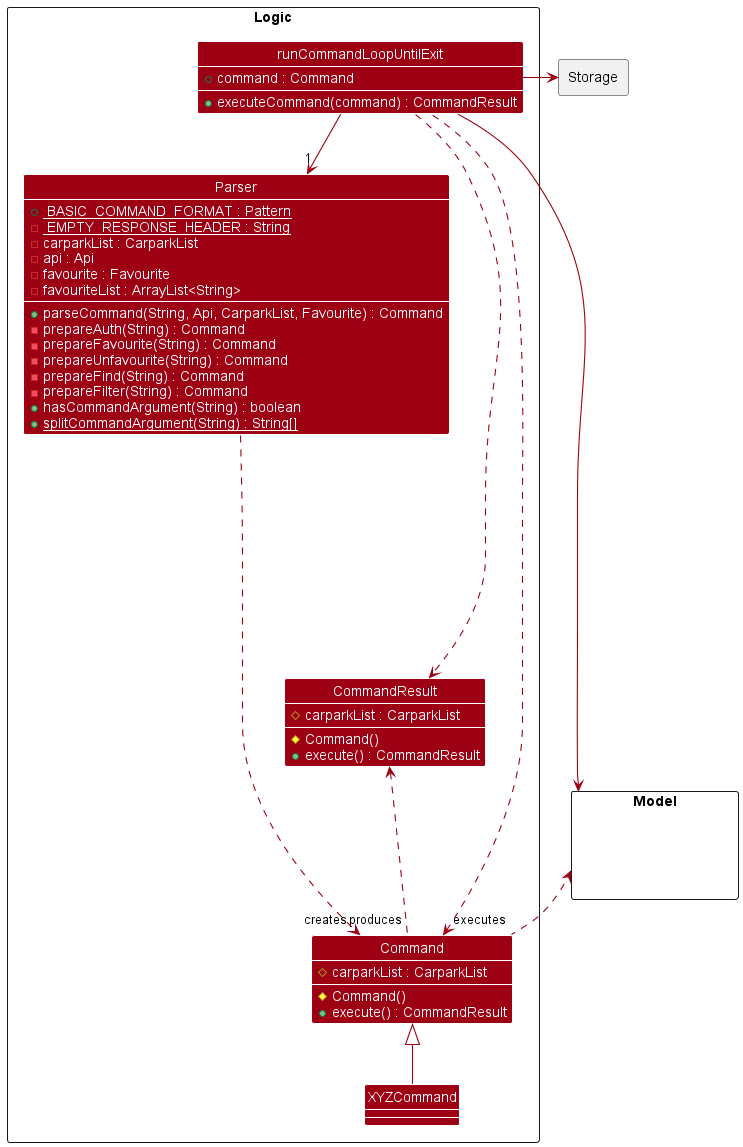

The diagram above was rendered by PlantUML. Its source (embedded in the PNG):
@startuml
!include style.puml
skinparam arrowThickness 1.1
skinparam arrowColor MODEL_COLOR
skinparam classBackgroundColor MODEL_COLOR
show field
show methods

package Model <<Rectangle>> {
    Class HiddenStorage #FFFFFF
}

package Storage <<Rectangle>> {
    Class HiddenStorage #FFFFFF
}



package Logic <<Rectangle>> {
class runCommandLoopUntilExit {
    +command : Command
    +executeCommand(command) : CommandResult
}

class Parser {
    +<u> BASIC_COMMAND_FORMAT : Pattern
    -<u> EMPTY_RESPONSE_HEADER : String
    -carparkList : CarparkList
    -api : Api
    -favourite : Favourite
    -favouriteList : ArrayList<String>
    +parseCommand(String, Api, CarparkList, Favourite) : Command
    -prepareAuth(String) : Command
    -prepareFavourite(String) : Command
    -prepareUnfavourite(String) : Command
    -prepareFind(String) : Command
    -prepareFilter(String) : Command
    +hasCommandArgument(String) : boolean
    +<u>splitCommandArgument(String) : String[]
}


class Command {
  #carparkList : CarparkList
  #Command()
  +execute() : CommandResult
}
class XYZCommand {
}

class CommandResult {
  #carparkList : CarparkList
  #Command()
  +execute() : CommandResult
}

runCommandLoopUntilExit -> "1" Parser
runCommandLoopUntilExit ......> CommandResult
Command "executes" <.... runCommandLoopUntilExit
CommandResult <... "produces" Command
Command <|-- XYZCommand
Parser ...> "creates"Command
}

Model <.. Command
runCommandLoopUntilExit ---> Model
Storage <- runCommandLoopUntilExit

@enduml